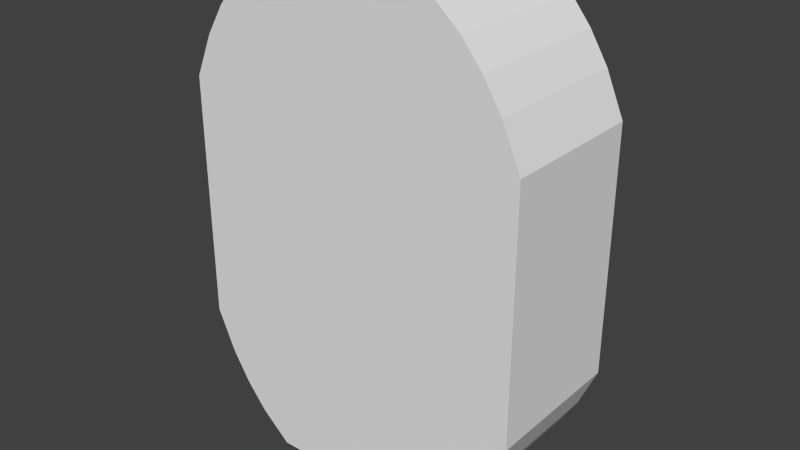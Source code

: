 # Source: roundedmeshcollider.blend  (saved by Blender 2.77.0; exported with 4.5.12 LTS)
import bpy
from mathutils import Matrix  # noqa: F401  (used for matrix-valued properties, if any)

bpy.ops.wm.read_factory_settings(use_empty=True)
scene = bpy.context.scene
scene.name = 'Scene'

# ---- collections
col_collection_1 = bpy.data.collections.new('Collection 1'); scene.collection.children.link(col_collection_1)

# ---- world
world_world = bpy.data.worlds.new('World'); scene.world = world_world
world_world.color = (0.05088, 0.05088, 0.05088)
world_world.use_sun_shadow = False
world_world.sun_shadow_jitter_overblur = 0.0
world_world.cycles.sampling_method = 'NONE'
world_world.cycles.sample_map_resolution = 256

# ---- meshes
me_plane = bpy.data.meshes.new('Plane')
me_plane.from_pydata([(-0.7868, -0.7868, 1.49e-08), (0.7868, -0.7868, 1.49e-08), (-0.7868, 0.7868, 1.49e-08), (0.7868, 0.7868, 1.49e-08), (-0.9952, -0.4976, 1.49e-08), (0.4976, -0.9952, 1.49e-08), (0.9952, 0.4976, 1.49e-08), (-0.4976, 0.9952, 1.49e-08), (-0.9952, 0.4976, 1.49e-08), (-0.4976, -0.9952, 1.49e-08), (0.9952, -0.4976, 1.49e-08), (0.4976, 0.9952, 1.49e-08), (-0.8902, -0.6676, 1.49e-08), (0.6676, -0.8902, 1.49e-08), (0.8902, 0.6676, 1.49e-08), (-0.6676, 0.8902, 1.49e-08), (0.6676, 0.8902, -0.2521), (0.8902, -0.6676, -0.2521), (-0.6676, -0.8902, -0.2521), (-0.8902, 0.6676, -0.2521), (-0.6676, 0.8902, -0.2521), (0.8902, 0.6676, -0.2521), (0.6676, -0.8902, -0.2521), (-0.8902, -0.6676, -0.2521), (-0.8902, 0.6676, 1.49e-08), (-0.6676, -0.8902, 1.49e-08), (0.8902, -0.6676, 1.49e-08), (0.6676, 0.8902, 1.49e-08), (0.4976, 0.9952, -0.2521), (0.9952, -0.4976, -0.2521), (-0.4976, -0.9952, -0.2521), (-0.9952, 0.4976, -0.2521), (-0.4976, 0.9952, -0.2521), (0.9952, 0.4976, -0.2521), (0.4976, -0.9952, -0.2521), (-0.9952, -0.4976, -0.2521), (0.7868, -0.7868, -0.2521), (-0.7868, -0.7868, -0.2521), (-0.7868, 0.7868, -0.2521), (0.7868, 0.7868, -0.2521)], [], [(0, 37, 18, 25), (14, 3, 27, 11, 7, 15, 2, 24, 8, 4, 12, 0, 25, 9, 5, 13, 1, 26, 10, 6), (3, 39, 16, 27), (2, 38, 19, 24), (4, 35, 23, 12), (13, 22, 36, 1), (11, 28, 32, 7), (15, 20, 38, 2), (9, 30, 34, 5), (25, 18, 30, 9), (21, 33, 29, 17, 36, 22, 34, 30, 18, 37, 23, 35, 31, 19, 38, 20, 32, 28, 16, 39), (10, 29, 33, 6), (14, 21, 39, 3), (24, 19, 31, 8), (26, 17, 29, 10), (5, 34, 22, 13), (8, 31, 35, 4), (12, 23, 37, 0), (1, 36, 17, 26), (6, 33, 21, 14), (7, 32, 20, 15), (27, 16, 28, 11)])
me_plane.use_remesh_preserve_volume = False
me_plane.use_remesh_preserve_attributes = False
me_plane.use_mirror_vertex_groups = False
me_plane.update()

# ---- objects
ob_plane = bpy.data.objects.new('Plane', me_plane)

# ---- transforms, parenting, visibility, modifiers, constraints
ob_plane.location = (0.0, -4.218, 0.0)
ob_plane.rotation_euler = (1.571, 0.0, 0.0)
ob_plane.scale = (10.11, 14.25, 33.45)
ob_plane.lineart.crease_threshold = 0.0

# ---- collection membership
col_collection_1.objects.link(ob_plane)

# ---- scene / render settings (as saved in the file)
scene.frame_start = 1; scene.frame_end = 250; scene.frame_set(15)
scene.render.engine = 'BLENDER_EEVEE_NEXT'
scene.render.resolution_percentage = 50
scene.render.dither_intensity = 0.0
scene.cycles.use_denoising = False
scene.cycles.samples = 10
scene.cycles.sampling_pattern = 'TABULATED_SOBOL'
scene.cycles.light_sampling_threshold = 0.0
scene.cycles.use_adaptive_sampling = False
scene.cycles.use_light_tree = False
scene.cycles.blur_glossy = 0.0
scene.cycles.pixel_filter_type = 'GAUSSIAN'
scene.cycles.sample_clamp_indirect = 0.0
scene.view_settings.view_transform = 'Standard'
bpy.context.view_layer.update()

# ---- added for rendering (the .blend has no active camera and no usable light): camera, sun
cam_auto = bpy.data.cameras.new('AutoCamera')
cam_auto.lens = 50.0
cam_auto.sensor_width = 36.0
cam_auto.clip_end = 1000.0
ob_auto_camera = bpy.data.objects.new('AutoCamera', cam_auto)
scene.collection.objects.link(ob_auto_camera)
ob_auto_camera.location = (33.108, -39.7296, 26.4864)
ob_auto_camera.rotation_euler = (1.09748, -7.21219e-08, 0.694738)
scene.camera = ob_auto_camera
light_auto_sun = bpy.data.lights.new('AutoSun', 'SUN')
light_auto_sun.energy = 3.0
light_auto_sun.angle = 0.0523599
ob_auto_sun = bpy.data.objects.new('AutoSun', light_auto_sun)
scene.collection.objects.link(ob_auto_sun)
ob_auto_sun.rotation_euler = (0.872665, 0.174533, 0.523599)
bpy.context.view_layer.update()
